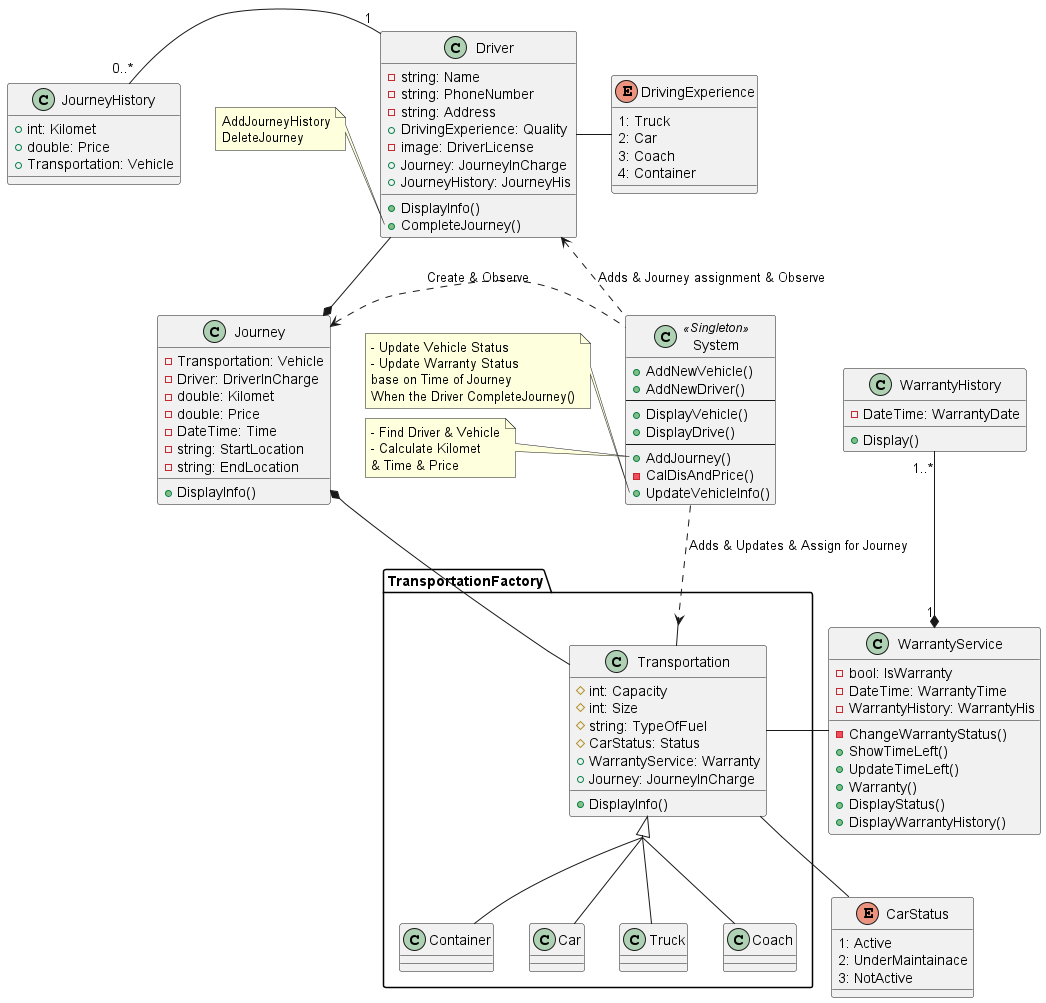

The diagram above was rendered by PlantUML. Its source (embedded in the PNG):
@startuml quan_ly_xe
skinparam groupInheritance 3

package TransportationFactory <<Folder>>{

    class Transportation{
        # int: Capacity
        # int: Size
        # string: TypeOfFuel
        # CarStatus: Status
        + WarrantyService: Warranty
        + Journey: JourneyInCharge
        + DisplayInfo()
    }

    class Container{  
    }

    class Car{
    }

    class Truck{
    }

    class Coach {
}
}

class WarrantyService{
    - bool: IsWarranty
    - DateTime: WarrantyTime
    - WarrantyHistory: WarrantyHis

    - ChangeWarrantyStatus()
    + ShowTimeLeft()
    + UpdateTimeLeft()
    + Warranty()
    + DisplayStatus()
    + DisplayWarrantyHistory()
}

class WarrantyHistory{
    - DateTime: WarrantyDate
    + Display()
}

enum CarStatus{
    1: Active
    2: UnderMaintainace
    3: NotActive
}
class Driver{
    - string: Name
    - string: PhoneNumber
    - string: Address
    + DrivingExperience: Quality
    - image: DriverLicense
    + Journey: JourneyInCharge
    + JourneyHistory: JourneyHis
    + DisplayInfo()
    + CompleteJourney() 
}
note left of Driver::CompleteJourney()
    AddJourneyHistory
    DeleteJourney
end note

class Journey{
    - Transportation: Vehicle
    - Driver: DriverInCharge
    - double: Kilomet
    - double: Price
    - DateTime: Time
    - string: StartLocation
    - string: EndLocation
    + DisplayInfo()
}

class JourneyHistory{
    + int: Kilomet
    + double: Price
    + Transportation: Vehicle
}

class System <<Singleton>>{
    + AddNewVehicle()
    + AddNewDriver()
    --
    + DisplayVehicle()
    + DisplayDrive()
    --
    + AddJourney()
    - CalDisAndPrice()
    + UpdateVehicleInfo()
}

note left of System::UpdateVehicleInfo
    - Update Vehicle Status 
    - Update Warranty Status 
    base on Time of Journey
    When the Driver CompleteJourney()
end note

note left of System::AddJourney
    - Find Driver & Vehicle
    - Calculate Kilomet 
    & Time & Price
end note

enum DrivingExperience{
    1: Truck
    2: Car
    3: Coach
    4: Container
}

Transportation <|-- Truck
Transportation <|-- Car
Transportation <|-- Coach
Transportation <|-- Container
Transportation -right- WarrantyService
Driver -right- DrivingExperience
Driver -down-*Journey
CarStatus -up- Transportation
WarrantyService "1" *-up- "1..*" WarrantyHistory
System -down[dashed]-> Transportation: Adds & Updates & Assign for Journey
System -left[dashed]-> Driver: Adds & Journey assignment & Observe
Journey <-right[dashed]- System: Create & Observe
Transportation -left-*Journey
Driver "1"-left-"0..*" JourneyHistory
@enduml